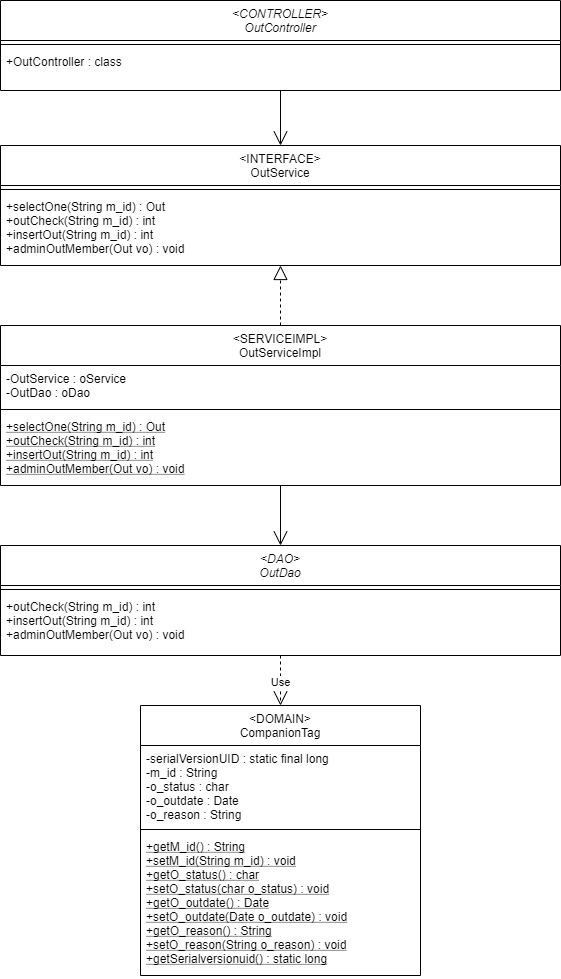

The diagram above was exported from draw.io. Its source (the exported page's mxGraphModel, read from the mxfile embedded in the PNG):
<mxGraphModel dx="4287" dy="2806" grid="1" gridSize="10" guides="1" tooltips="1" connect="1" arrows="1" fold="1" page="1" pageScale="1" pageWidth="827" pageHeight="1169" math="0" shadow="0">
  <root>
    <mxCell id="WIyWlLk6GJQsqaUBKTNV-0" />
    <mxCell id="WIyWlLk6GJQsqaUBKTNV-1" parent="WIyWlLk6GJQsqaUBKTNV-0" />
    <mxCell id="zkfFHV4jXpPFQw0GAbJ--0" value="&lt;DAO&gt;&#10;OutDao" style="swimlane;fontStyle=2;align=center;verticalAlign=top;childLayout=stackLayout;horizontal=1;startSize=40;horizontalStack=0;resizeParent=1;resizeLast=0;collapsible=1;marginBottom=0;rounded=0;shadow=0;strokeWidth=1;" parent="WIyWlLk6GJQsqaUBKTNV-1" vertex="1">
      <mxGeometry x="-240" y="-80" width="560" height="110" as="geometry">
        <mxRectangle x="230" y="140" width="160" height="26" as="alternateBounds" />
      </mxGeometry>
    </mxCell>
    <mxCell id="zkfFHV4jXpPFQw0GAbJ--4" value="" style="line;html=1;strokeWidth=1;align=left;verticalAlign=middle;spacingTop=-1;spacingLeft=3;spacingRight=3;rotatable=0;labelPosition=right;points=[];portConstraint=eastwest;" parent="zkfFHV4jXpPFQw0GAbJ--0" vertex="1">
      <mxGeometry y="40" width="560" height="8" as="geometry" />
    </mxCell>
    <mxCell id="zkfFHV4jXpPFQw0GAbJ--5" value="+outCheck(String m_id) : int&#10;+insertOut(String m_id) : int&#10;+adminOutMember(Out vo) : void" style="text;align=left;verticalAlign=top;spacingLeft=4;spacingRight=4;overflow=hidden;rotatable=0;points=[[0,0.5],[1,0.5]];portConstraint=eastwest;" parent="zkfFHV4jXpPFQw0GAbJ--0" vertex="1">
      <mxGeometry y="48" width="560" height="62" as="geometry" />
    </mxCell>
    <mxCell id="zkfFHV4jXpPFQw0GAbJ--13" value="&lt;INTERFACE&gt;&#10;OutService" style="swimlane;fontStyle=0;align=center;verticalAlign=top;childLayout=stackLayout;horizontal=1;startSize=40;horizontalStack=0;resizeParent=1;resizeLast=0;collapsible=1;marginBottom=0;rounded=0;shadow=0;strokeWidth=1;" parent="WIyWlLk6GJQsqaUBKTNV-1" vertex="1">
      <mxGeometry x="-240" y="-480" width="560" height="120" as="geometry">
        <mxRectangle x="340" y="380" width="170" height="26" as="alternateBounds" />
      </mxGeometry>
    </mxCell>
    <mxCell id="zkfFHV4jXpPFQw0GAbJ--15" value="" style="line;html=1;strokeWidth=1;align=left;verticalAlign=middle;spacingTop=-1;spacingLeft=3;spacingRight=3;rotatable=0;labelPosition=right;points=[];portConstraint=eastwest;" parent="zkfFHV4jXpPFQw0GAbJ--13" vertex="1">
      <mxGeometry y="40" width="560" height="8" as="geometry" />
    </mxCell>
    <mxCell id="zkfFHV4jXpPFQw0GAbJ--14" value="+selectOne(String m_id) : Out &#10;+outCheck(String m_id) : int &#10;&#09;+insertOut(String m_id) : int &#10;+adminOutMember(Out vo) : void " style="text;align=left;verticalAlign=top;spacingLeft=4;spacingRight=4;overflow=hidden;rotatable=0;points=[[0,0.5],[1,0.5]];portConstraint=eastwest;" parent="zkfFHV4jXpPFQw0GAbJ--13" vertex="1">
      <mxGeometry y="48" width="560" height="72" as="geometry" />
    </mxCell>
    <mxCell id="2_8feMBM2fRDJrI5eyO3-23" value="&lt;DOMAIN&gt;&#10;CompanionTag" style="swimlane;fontStyle=0;align=center;verticalAlign=top;childLayout=stackLayout;horizontal=1;startSize=40;horizontalStack=0;resizeParent=1;resizeLast=0;collapsible=1;marginBottom=0;rounded=0;shadow=0;strokeWidth=1;" parent="WIyWlLk6GJQsqaUBKTNV-1" vertex="1">
      <mxGeometry x="-100" y="80" width="280" height="270" as="geometry">
        <mxRectangle x="130" y="380" width="160" height="26" as="alternateBounds" />
      </mxGeometry>
    </mxCell>
    <mxCell id="2_8feMBM2fRDJrI5eyO3-24" value="-serialVersionUID : static final long&#10;-m_id : String&#10;-o_status : char&#10;-o_outdate : Date&#10;-o_reason : String" style="text;align=left;verticalAlign=top;spacingLeft=4;spacingRight=4;overflow=hidden;rotatable=0;points=[[0,0.5],[1,0.5]];portConstraint=eastwest;rounded=0;shadow=0;html=0;" parent="2_8feMBM2fRDJrI5eyO3-23" vertex="1">
      <mxGeometry y="40" width="280" height="80" as="geometry" />
    </mxCell>
    <mxCell id="2_8feMBM2fRDJrI5eyO3-25" value="" style="line;html=1;strokeWidth=1;align=left;verticalAlign=middle;spacingTop=-1;spacingLeft=3;spacingRight=3;rotatable=0;labelPosition=right;points=[];portConstraint=eastwest;" parent="2_8feMBM2fRDJrI5eyO3-23" vertex="1">
      <mxGeometry y="120" width="280" height="8" as="geometry" />
    </mxCell>
    <mxCell id="2_8feMBM2fRDJrI5eyO3-26" value="+getM_id() : String&#10;+setM_id(String m_id) : void&#10;+getO_status() : char&#10;+setO_status(char o_status) : void&#10;+getO_outdate() : Date&#10;+setO_outdate(Date o_outdate) : void&#10;+getO_reason() : String&#10;+setO_reason(String o_reason) : void&#10;+getSerialversionuid() : static long" style="text;align=left;verticalAlign=top;spacingLeft=4;spacingRight=4;overflow=hidden;rotatable=0;points=[[0,0.5],[1,0.5]];portConstraint=eastwest;fontStyle=4" parent="2_8feMBM2fRDJrI5eyO3-23" vertex="1">
      <mxGeometry y="128" width="280" height="142" as="geometry" />
    </mxCell>
    <mxCell id="2_8feMBM2fRDJrI5eyO3-31" value="&lt;SERVICEIMPL&gt;&#10;OutServiceImpl" style="swimlane;fontStyle=0;align=center;verticalAlign=top;childLayout=stackLayout;horizontal=1;startSize=40;horizontalStack=0;resizeParent=1;resizeLast=0;collapsible=1;marginBottom=0;rounded=0;shadow=0;strokeWidth=1;" parent="WIyWlLk6GJQsqaUBKTNV-1" vertex="1">
      <mxGeometry x="-240" y="-300" width="560" height="160" as="geometry">
        <mxRectangle x="130" y="380" width="160" height="26" as="alternateBounds" />
      </mxGeometry>
    </mxCell>
    <mxCell id="2_8feMBM2fRDJrI5eyO3-32" value="-OutService : oService&#10;-OutDao : oDao" style="text;align=left;verticalAlign=top;spacingLeft=4;spacingRight=4;overflow=hidden;rotatable=0;points=[[0,0.5],[1,0.5]];portConstraint=eastwest;rounded=0;shadow=0;html=0;" parent="2_8feMBM2fRDJrI5eyO3-31" vertex="1">
      <mxGeometry y="40" width="560" height="40" as="geometry" />
    </mxCell>
    <mxCell id="2_8feMBM2fRDJrI5eyO3-33" value="" style="line;html=1;strokeWidth=1;align=left;verticalAlign=middle;spacingTop=-1;spacingLeft=3;spacingRight=3;rotatable=0;labelPosition=right;points=[];portConstraint=eastwest;" parent="2_8feMBM2fRDJrI5eyO3-31" vertex="1">
      <mxGeometry y="80" width="560" height="8" as="geometry" />
    </mxCell>
    <mxCell id="2_8feMBM2fRDJrI5eyO3-34" value="+selectOne(String m_id) : Out&#10;+outCheck(String m_id) : int&#10;+insertOut(String m_id) : int&#10;+adminOutMember(Out vo) : void" style="text;align=left;verticalAlign=top;spacingLeft=4;spacingRight=4;overflow=hidden;rotatable=0;points=[[0,0.5],[1,0.5]];portConstraint=eastwest;fontStyle=4" parent="2_8feMBM2fRDJrI5eyO3-31" vertex="1">
      <mxGeometry y="88" width="560" height="72" as="geometry" />
    </mxCell>
    <mxCell id="2_8feMBM2fRDJrI5eyO3-37" value="" style="endArrow=block;dashed=1;endFill=0;endSize=12;html=1;exitX=0.5;exitY=0;exitDx=0;exitDy=0;" parent="WIyWlLk6GJQsqaUBKTNV-1" source="2_8feMBM2fRDJrI5eyO3-31" target="zkfFHV4jXpPFQw0GAbJ--14" edge="1">
      <mxGeometry width="160" relative="1" as="geometry">
        <mxPoint x="-50" y="350" as="sourcePoint" />
        <mxPoint y="160" as="targetPoint" />
      </mxGeometry>
    </mxCell>
    <mxCell id="2_8feMBM2fRDJrI5eyO3-38" value="" style="endArrow=open;endFill=1;endSize=12;html=1;entryX=0.5;entryY=0;entryDx=0;entryDy=0;" parent="WIyWlLk6GJQsqaUBKTNV-1" source="2_8feMBM2fRDJrI5eyO3-34" target="zkfFHV4jXpPFQw0GAbJ--0" edge="1">
      <mxGeometry width="160" relative="1" as="geometry">
        <mxPoint x="443" y="140" as="sourcePoint" />
        <mxPoint x="110" y="470" as="targetPoint" />
      </mxGeometry>
    </mxCell>
    <mxCell id="2_8feMBM2fRDJrI5eyO3-39" value="" style="endArrow=open;endFill=1;endSize=12;html=1;entryX=0.5;entryY=0;entryDx=0;entryDy=0;" parent="WIyWlLk6GJQsqaUBKTNV-1" source="WYp8G4mqVJeu2QBo0rp2-2" target="zkfFHV4jXpPFQw0GAbJ--13" edge="1">
      <mxGeometry width="160" relative="1" as="geometry">
        <mxPoint x="40" y="-531" as="sourcePoint" />
        <mxPoint x="110" y="-240" as="targetPoint" />
      </mxGeometry>
    </mxCell>
    <mxCell id="2_8feMBM2fRDJrI5eyO3-42" value="Use" style="endArrow=open;endSize=12;dashed=1;html=1;entryX=0.5;entryY=0;entryDx=0;entryDy=0;" parent="WIyWlLk6GJQsqaUBKTNV-1" source="zkfFHV4jXpPFQw0GAbJ--5" target="2_8feMBM2fRDJrI5eyO3-23" edge="1">
      <mxGeometry width="160" relative="1" as="geometry">
        <mxPoint x="-190" y="-640" as="sourcePoint" />
        <mxPoint x="-520" y="319.9999999999991" as="targetPoint" />
        <Array as="points" />
      </mxGeometry>
    </mxCell>
    <mxCell id="WYp8G4mqVJeu2QBo0rp2-0" value="&lt;CONTROLLER&gt;&#10;OutController" style="swimlane;fontStyle=2;align=center;verticalAlign=top;childLayout=stackLayout;horizontal=1;startSize=40;horizontalStack=0;resizeParent=1;resizeLast=0;collapsible=1;marginBottom=0;rounded=0;shadow=0;strokeWidth=1;" parent="WIyWlLk6GJQsqaUBKTNV-1" vertex="1">
      <mxGeometry x="-240" y="-625" width="560" height="90" as="geometry">
        <mxRectangle x="230" y="140" width="160" height="26" as="alternateBounds" />
      </mxGeometry>
    </mxCell>
    <mxCell id="WYp8G4mqVJeu2QBo0rp2-1" value="" style="line;html=1;strokeWidth=1;align=left;verticalAlign=middle;spacingTop=-1;spacingLeft=3;spacingRight=3;rotatable=0;labelPosition=right;points=[];portConstraint=eastwest;" parent="WYp8G4mqVJeu2QBo0rp2-0" vertex="1">
      <mxGeometry y="40" width="560" height="8" as="geometry" />
    </mxCell>
    <mxCell id="WYp8G4mqVJeu2QBo0rp2-2" value="+OutController : class" style="text;align=left;verticalAlign=top;spacingLeft=4;spacingRight=4;overflow=hidden;rotatable=0;points=[[0,0.5],[1,0.5]];portConstraint=eastwest;" parent="WYp8G4mqVJeu2QBo0rp2-0" vertex="1">
      <mxGeometry y="48" width="560" height="42" as="geometry" />
    </mxCell>
  </root>
</mxGraphModel>